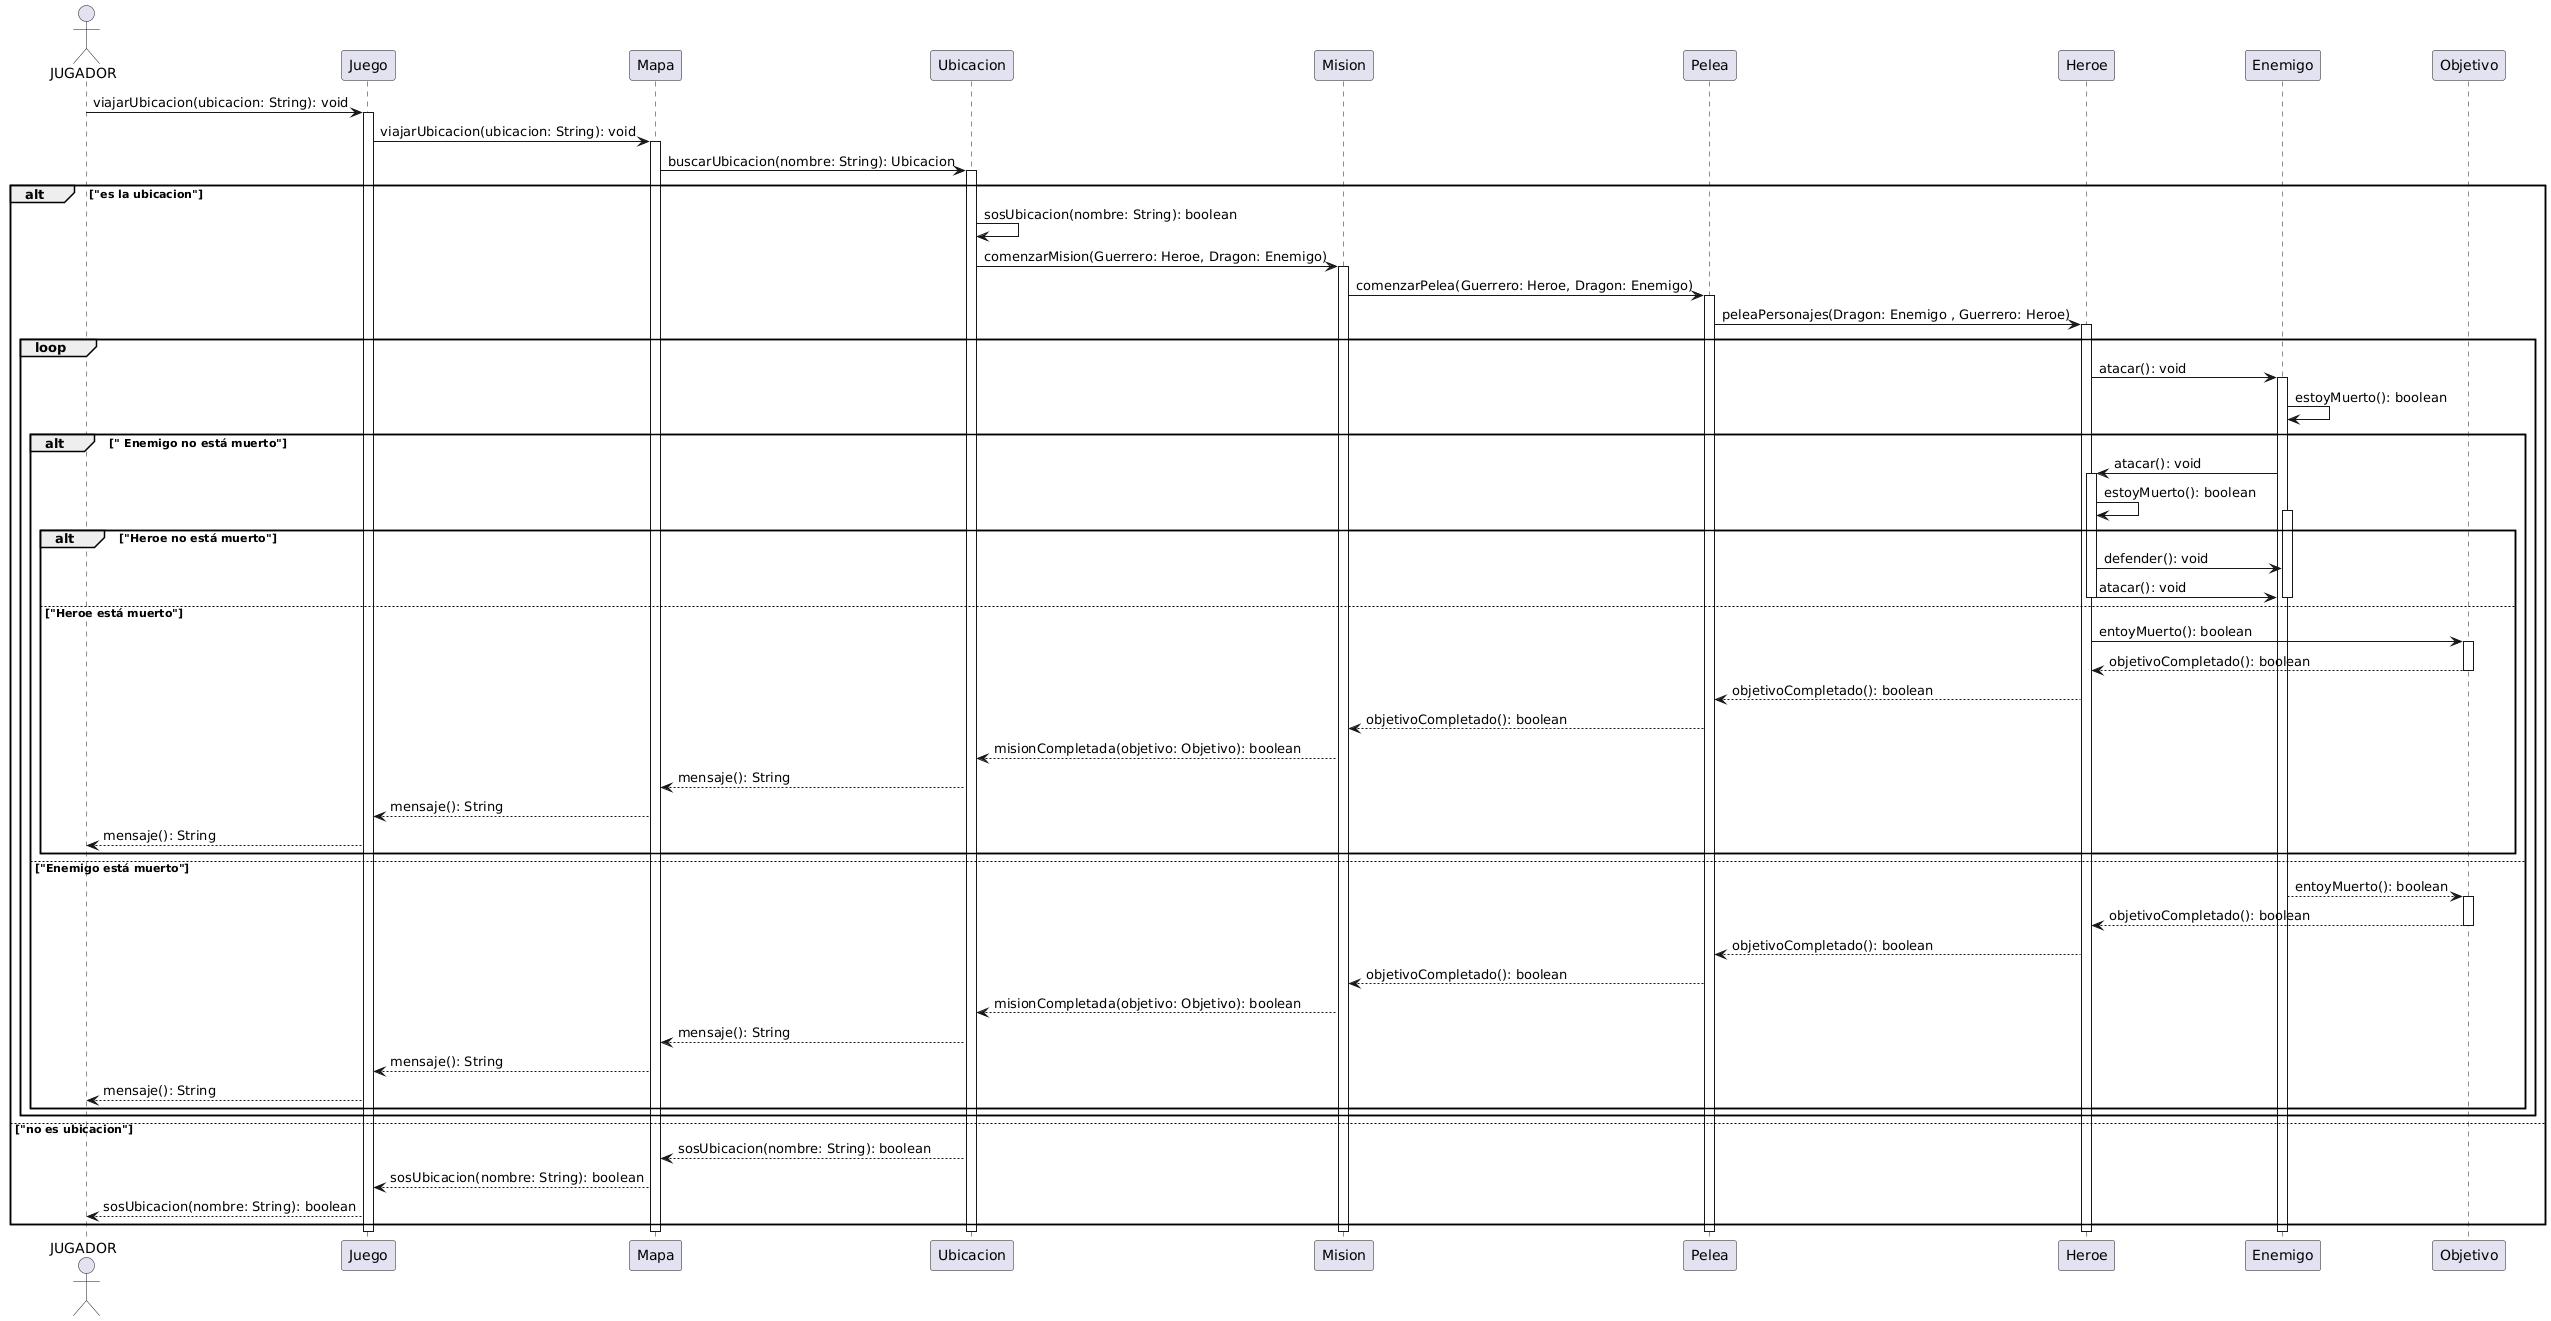

The diagram above was rendered by PlantUML. Its source (embedded in the PNG):
@startuml
actor JUGADOR
JUGADOR -> Juego: viajarUbicacion(ubicacion: String): void
 activate Juego
 Juego -> Mapa: viajarUbicacion(ubicacion: String): void
  activate Mapa
  Mapa -> Ubicacion: buscarUbicacion(nombre: String): Ubicacion
   activate Ubicacion
   alt "es la ubicacion"
       Ubicacion-> Ubicacion: sosUbicacion(nombre: String): boolean
       Ubicacion -> Mision: comenzarMision(Guerrero: Heroe, Dragon: Enemigo)
       activate Mision
       Mision -> Pelea: comenzarPelea(Guerrero: Heroe, Dragon: Enemigo)
       activate Pelea
       Pelea -> Heroe: peleaPersonajes(Dragon: Enemigo , Guerrero: Heroe)
       loop
           activate Heroe
           Heroe -> Enemigo: atacar(): void
           activate Enemigo
           Enemigo -> Enemigo: estoyMuerto(): boolean
           alt " Enemigo no está muerto"
               Enemigo-> Heroe:  atacar(): void
               activate Heroe
               Heroe -> Heroe: estoyMuerto(): boolean
               alt "Heroe no está muerto"
                   activate Enemigo
                   Heroe -> Enemigo: defender(): void
                   Heroe-> Enemigo:  atacar(): void
                   deactivate Heroe
                   deactivate Enemigo
               else "Heroe está muerto"
                   Heroe -> Objetivo: entoyMuerto(): boolean
                   activate Objetivo
                   Objetivo ---> Heroe: objetivoCompletado(): boolean
                   deactivate Objetivo
                   Heroe ---> Pelea: objetivoCompletado(): boolean
                   Pelea ---> Mision: objetivoCompletado(): boolean
                   Mision ---> Ubicacion: misionCompletada(objetivo: Objetivo): boolean
                   Ubicacion ---> Mapa: mensaje(): String
                   Mapa ---> Juego: mensaje(): String
                   Juego ---> JUGADOR: mensaje(): String
               end
           else "Enemigo está muerto"
               Enemigo ---> Objetivo: entoyMuerto(): boolean
               activate Objetivo
               Objetivo ---> Heroe: objetivoCompletado(): boolean
               deactivate Objetivo
               Heroe ---> Pelea: objetivoCompletado(): boolean
               Pelea ---> Mision: objetivoCompletado(): boolean
               Mision ---> Ubicacion: misionCompletada(objetivo: Objetivo): boolean
               Ubicacion ---> Mapa: mensaje(): String
               Mapa ---> Juego: mensaje(): String
               Juego ---> JUGADOR: mensaje(): String
               
           end
       end
   else "no es ubicacion"
       Ubicacion---> Mapa: sosUbicacion(nombre: String): boolean
       Mapa ---> Juego: sosUbicacion(nombre: String): boolean
       Juego ---> JUGADOR: sosUbicacion(nombre: String): boolean
   end
deactivate Enemigo
deactivate Heroe
deactivate Pelea
deactivate Mision
deactivate Ubicacion
deactivate Mapa
deactivate Juego
@enduml